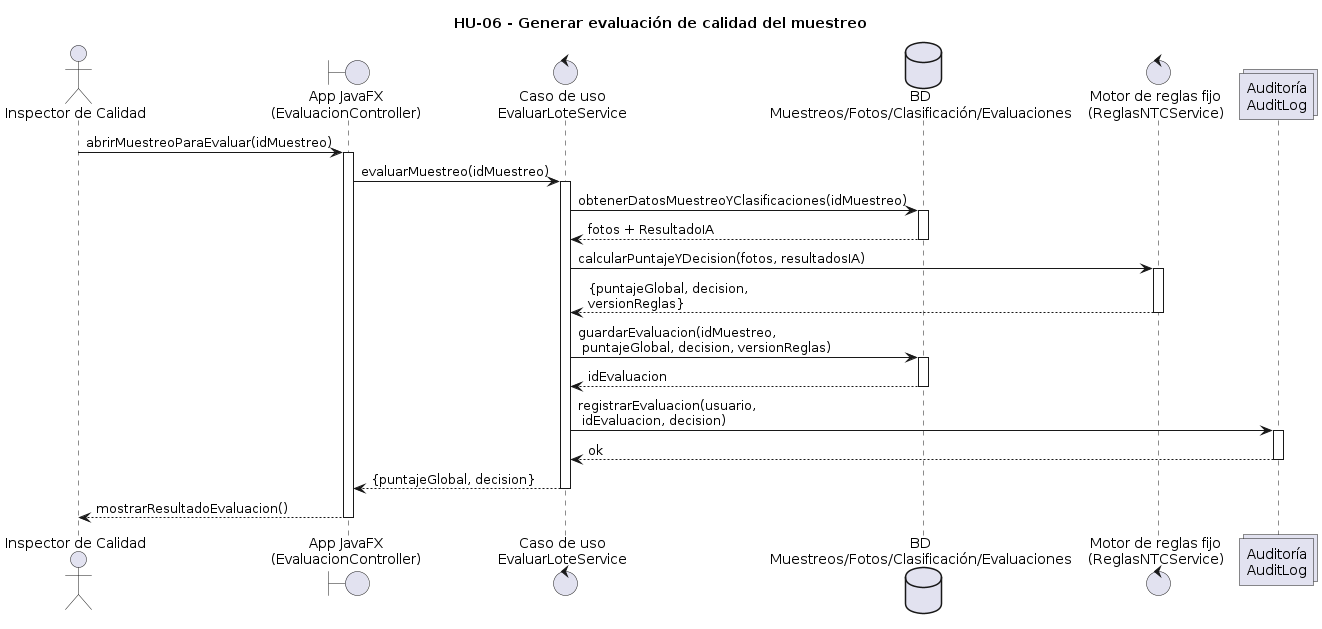

The diagram above was rendered by PlantUML. Its source (embedded in the PNG):
@startuml
title HU-06 - Generar evaluación de calidad del muestreo

actor "Inspector de Calidad" as Insp
boundary "App JavaFX\n(EvaluacionController)" as App
control "Caso de uso\nEvaluarLoteService" as UC
database "BD\nMuestreos/Fotos/Clasificación/Evaluaciones" as DB
control "Motor de reglas fijo\n(ReglasNTCService)" as Rules
collections "Auditoría\nAuditLog" as Audit

Insp -> App: abrirMuestreoParaEvaluar(idMuestreo)
activate App

App -> UC: evaluarMuestreo(idMuestreo)
activate UC

UC -> DB: obtenerDatosMuestreoYClasificaciones(idMuestreo)
activate DB
DB --> UC: fotos + ResultadoIA
deactivate DB

UC -> Rules: calcularPuntajeYDecision(fotos, resultadosIA)
activate Rules
Rules --> UC: {puntajeGlobal, decision,\nversionReglas}
deactivate Rules

UC -> DB: guardarEvaluacion(idMuestreo,\n puntajeGlobal, decision, versionReglas)
activate DB
DB --> UC: idEvaluacion
deactivate DB

UC -> Audit: registrarEvaluacion(usuario,\n idEvaluacion, decision)
activate Audit
Audit --> UC: ok
deactivate Audit

UC --> App: {puntajeGlobal, decision}
deactivate UC

App --> Insp: mostrarResultadoEvaluacion()
deactivate App
@enduml